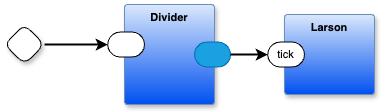

The diagram above was exported from draw.io. Its source (the exported page's mxGraphModel, read from the mxfile embedded in the PNG):
<mxGraphModel dx="799" dy="661" grid="1" gridSize="10" guides="1" tooltips="1" connect="1" arrows="1" fold="1" page="1" pageScale="1" pageWidth="1100" pageHeight="850" math="0" shadow="0">
  <root>
    <mxCell id="0" />
    <mxCell id="1" parent="0" />
    <mxCell id="z_RlsAV90lugBiamIVYU-6" style="edgeStyle=orthogonalEdgeStyle;rounded=1;orthogonalLoop=1;jettySize=auto;html=1;exitX=1;exitY=0.5;exitDx=0;exitDy=0;exitPerimeter=0;strokeWidth=2;curved=0;entryX=0;entryY=0.5;entryDx=0;entryDy=0;entryPerimeter=0;" parent="1" source="z_RlsAV90lugBiamIVYU-1" target="z_RlsAV90lugBiamIVYU-8" edge="1">
      <mxGeometry relative="1" as="geometry" />
    </mxCell>
    <mxCell id="z_RlsAV90lugBiamIVYU-1" value="" style="rhombus;whiteSpace=wrap;html=1;rounded=1;fontStyle=1;glass=0;sketch=0;fontSize=12;points=[[0,0.5,0,0,0],[0.5,0,0,0,0],[0.5,1,0,0,0],[1,0.5,0,0,0]];shadow=1;fontFamily=Helvetica;fontColor=default;" parent="1" vertex="1">
      <mxGeometry x="40" y="120" width="40" height="40" as="geometry" />
    </mxCell>
    <mxCell id="z_RlsAV90lugBiamIVYU-2" value="Larson" style="rounded=1;whiteSpace=wrap;html=1;container=1;recursiveResize=0;verticalAlign=top;arcSize=6;fontStyle=1;autosize=0;points=[];absoluteArcSize=1;shadow=1;strokeColor=#6c8ebf;fillColor=#dae8fc;fontFamily=Helvetica;fontSize=11;gradientColor=#0050EF;fontColor=default;" parent="1" vertex="1">
      <mxGeometry x="320" y="110" width="90" height="80" as="geometry">
        <mxRectangle x="-98" y="-1230" width="99" height="26" as="alternateBounds" />
      </mxGeometry>
    </mxCell>
    <mxCell id="z_RlsAV90lugBiamIVYU-3" value="tick" style="rounded=1;whiteSpace=wrap;html=1;sketch=0;points=[[0,0.5,0,0,0],[1,0.5,0,0,0]];arcSize=50;fontFamily=Helvetica;fontSize=11;fontColor=default;" parent="z_RlsAV90lugBiamIVYU-2" vertex="1">
      <mxGeometry x="-16.75" y="27.5" width="36.75" height="25" as="geometry" />
    </mxCell>
    <mxCell id="z_RlsAV90lugBiamIVYU-7" value="Divider" style="rounded=1;whiteSpace=wrap;html=1;container=1;recursiveResize=0;verticalAlign=top;arcSize=6;fontStyle=1;autosize=0;points=[];absoluteArcSize=1;shadow=1;strokeColor=#6c8ebf;fillColor=#dae8fc;fontFamily=Helvetica;fontSize=11;gradientColor=#0050EF;fontColor=default;" parent="1" vertex="1">
      <mxGeometry x="160" y="100" width="90" height="100" as="geometry">
        <mxRectangle x="-98" y="-1230" width="99" height="26" as="alternateBounds" />
      </mxGeometry>
    </mxCell>
    <mxCell id="z_RlsAV90lugBiamIVYU-8" value="" style="rounded=1;whiteSpace=wrap;html=1;sketch=0;points=[[0,0.5,0,0,0],[1,0.5,0,0,0]];arcSize=50;fontFamily=Helvetica;fontSize=11;fontColor=default;" parent="z_RlsAV90lugBiamIVYU-7" vertex="1">
      <mxGeometry x="-16.75" y="27.5" width="36.75" height="25" as="geometry" />
    </mxCell>
    <mxCell id="9XuPy-yzw9BXAMB755ca-12" value="" style="rounded=1;whiteSpace=wrap;html=1;sketch=0;points=[[0,0.5,0,0,0],[1,0.5,0,0,0]];fillColor=#1ba1e2;fontColor=#ffffff;strokeColor=#006EAF;arcSize=50;fontFamily=Helvetica;fontSize=11;" parent="z_RlsAV90lugBiamIVYU-7" vertex="1">
      <mxGeometry x="70" y="37.5" width="36" height="25" as="geometry" />
    </mxCell>
    <mxCell id="ZWu5ie66i4GKL29yOKYd-1" style="edgeStyle=orthogonalEdgeStyle;rounded=1;orthogonalLoop=1;jettySize=auto;html=1;exitX=1;exitY=0.5;exitDx=0;exitDy=0;exitPerimeter=0;entryX=0;entryY=0.5;entryDx=0;entryDy=0;entryPerimeter=0;curved=0;strokeWidth=2;" parent="1" source="9XuPy-yzw9BXAMB755ca-12" target="z_RlsAV90lugBiamIVYU-3" edge="1">
      <mxGeometry relative="1" as="geometry" />
    </mxCell>
  </root>
</mxGraphModel>